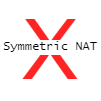

The diagram above was exported from draw.io. Its source (the exported page's mxGraphModel, read from the mxfile embedded in the PNG):
<mxGraphModel dx="956" dy="557" grid="1" gridSize="10" guides="1" tooltips="1" connect="1" arrows="1" fold="1" page="1" pageScale="1" pageWidth="827" pageHeight="1169" math="0" shadow="0">
  <root>
    <mxCell id="0" />
    <mxCell id="1" parent="0" />
    <mxCell id="C77dA0wFC_Rd5vya14lJ-137" value="" style="group" vertex="1" connectable="0" parent="1">
      <mxGeometry x="530" y="700" width="100" height="80" as="geometry" />
    </mxCell>
    <mxCell id="C77dA0wFC_Rd5vya14lJ-138" value="&lt;font style=&quot;font-size: 84px;&quot;&gt;X&lt;/font&gt;" style="text;html=1;strokeColor=none;fillColor=none;align=center;verticalAlign=middle;whiteSpace=wrap;rounded=0;fontColor=#FF2424;" vertex="1" parent="C77dA0wFC_Rd5vya14lJ-137">
      <mxGeometry x="5" width="90" height="80" as="geometry" />
    </mxCell>
    <mxCell id="C77dA0wFC_Rd5vya14lJ-139" value="Symmetric NAT" style="text;html=1;strokeColor=none;fillColor=default;align=center;verticalAlign=middle;whiteSpace=wrap;rounded=0;fontFamily=Lucida Console;" vertex="1" parent="C77dA0wFC_Rd5vya14lJ-137">
      <mxGeometry y="29.5" width="100" height="15" as="geometry" />
    </mxCell>
  </root>
</mxGraphModel>